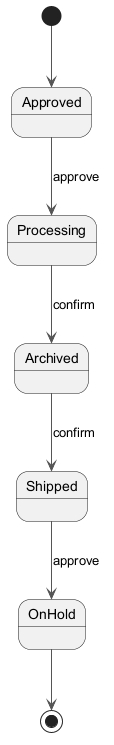

The diagram above was rendered by PlantUML. Its source (embedded in the PNG):
@startuml
skinparam backgroundColor #FFFFFF
skinparam classBackgroundColor #F1F8E9
skinparam classBorderColor #33691E
skinparam ArrowColor #555555
[*] --> Approved
Approved --> Processing : approve
Processing --> Archived : confirm
Archived --> Shipped : confirm
Shipped --> OnHold : approve
OnHold --> [*]
@enduml